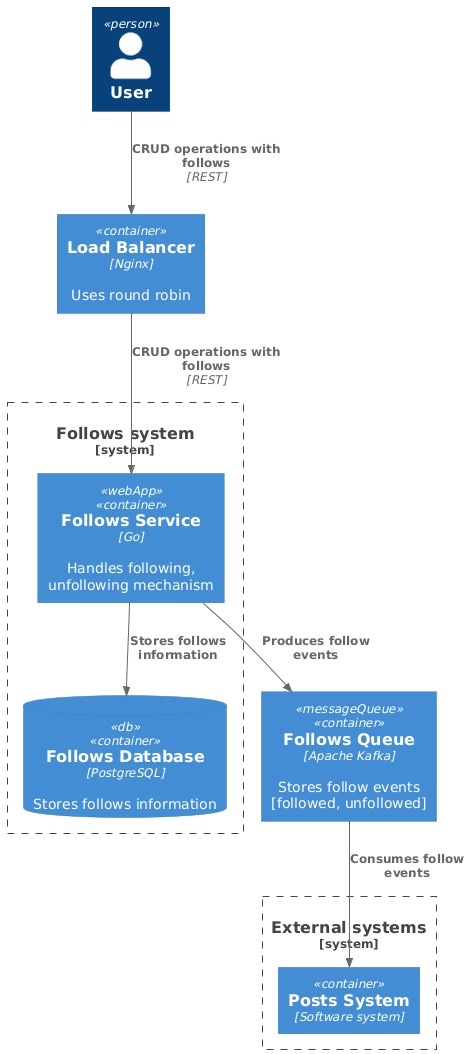

The diagram above was rendered by PlantUML. Its source (embedded in the PNG):
@startuml
!include https://raw.githubusercontent.com/plantuml-stdlib/C4-PlantUML/master/C4_Container.puml

Person(user, "User")
Container(loadBalancer, "Load Balancer", "Nginx", "Uses round robin")
Container(followsQueue, "Follows Queue", "Apache Kafka", "Stores follow events [followed, unfollowed]", $tags="messageQueue")

System_Boundary(followsSystem, "Follows system") {
    Container(followsService, "Follows Service", "Go", "Handles following, unfollowing mechanism", $tags="webApp")
    ContainerDb(followsDatabase, "Follows Database", "PostgreSQL", "Stores follows information",  $tags="db")
}

System_Boundary(externalSystem, "External systems") {
    Container(postsSystem, "Posts System", "Software system")
}

Rel(user, loadBalancer, "CRUD operations with follows", "REST")
Rel(loadBalancer, followsService, "CRUD operations with follows", "REST")
Rel(followsQueue, postsSystem, "Consumes follow events")
Rel(followsService, followsQueue, "Produces follow events")
Rel(followsService, followsDatabase, "Stores follows information")
@enduml